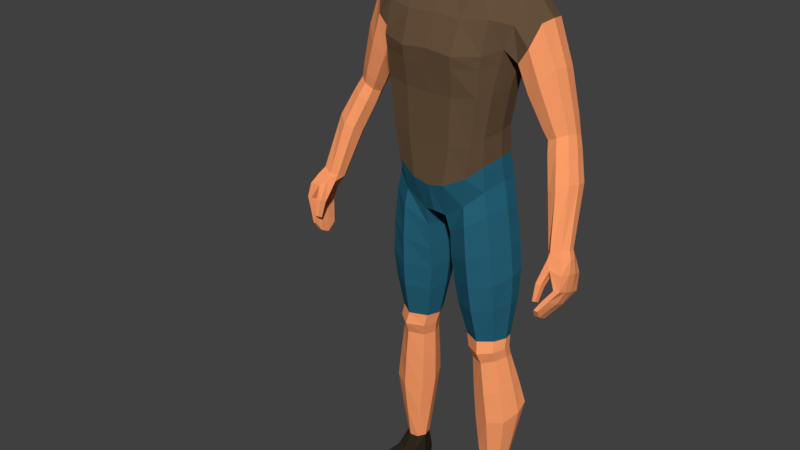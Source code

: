 # Source: main_character.blend  (saved by Blender 2.79.0; exported with 4.5.12 LTS)
import bpy
from mathutils import Matrix  # noqa: F401  (used for matrix-valued properties, if any)

bpy.ops.wm.read_factory_settings(use_empty=True)
scene = bpy.context.scene
scene.name = 'Scene'

# ---- collections
col_collection_1 = bpy.data.collections.new('Collection 1'); scene.collection.children.link(col_collection_1)

# ---- materials (node trees are filled in below, after node groups)
mat_skin = bpy.data.materials.new('Skin')
mat_skin.alpha_threshold = 0.0
mat_skin.roughness = 0.5
mat_pants = bpy.data.materials.new('Pants')
mat_pants.alpha_threshold = 0.0
mat_pants.roughness = 0.5
mat_shoes = bpy.data.materials.new('Shoes')
mat_shoes.alpha_threshold = 0.0
mat_shoes.roughness = 0.5
mat_t_shirt = bpy.data.materials.new('T-shirt')
mat_t_shirt.alpha_threshold = 0.0
mat_t_shirt.roughness = 0.5
mat_hair = bpy.data.materials.new('Hair')
mat_hair.alpha_threshold = 0.0
mat_hair.roughness = 0.5

# ---- material node trees
mat_skin.use_nodes = True; mat_skin.node_tree.nodes.clear()
_N = mat_skin.node_tree.nodes; _L = mat_skin.node_tree.links
n0 = _N.new('ShaderNodeOutputMaterial'); n0.name = 'Material Output'; n0.location = (300, 300)
n1 = _N.new('ShaderNodeBsdfDiffuse'); n1.name = 'Diffuse BSDF'; n1.location = (10, 300)
n1.inputs[0].default_value = (1.0, 0.3467, 0.1413, 1.0)
_L.new(n1.outputs[0], n0.inputs[0])
n0.is_active_output = True
mat_pants.use_nodes = True; mat_pants.node_tree.nodes.clear()
_N = mat_pants.node_tree.nodes; _L = mat_pants.node_tree.links
n0 = _N.new('ShaderNodeOutputMaterial'); n0.name = 'Material Output'; n0.location = (300, 300)
n1 = _N.new('ShaderNodeBsdfDiffuse'); n1.name = 'Diffuse BSDF'; n1.location = (10, 300)
n1.inputs[0].default_value = (0.02029, 0.1248, 0.1912, 1.0)
_L.new(n1.outputs[0], n0.inputs[0])
n0.is_active_output = True
mat_shoes.use_nodes = True; mat_shoes.node_tree.nodes.clear()
_N = mat_shoes.node_tree.nodes; _L = mat_shoes.node_tree.links
n0 = _N.new('ShaderNodeOutputMaterial'); n0.name = 'Material Output'; n0.location = (300, 300)
n1 = _N.new('ShaderNodeBsdfDiffuse'); n1.name = 'Diffuse BSDF'; n1.location = (10, 300)
n1.inputs[0].default_value = (0.02902, 0.02204, 0.01383, 1.0)
_L.new(n1.outputs[0], n0.inputs[0])
n0.is_active_output = True
mat_t_shirt.use_nodes = True; mat_t_shirt.node_tree.nodes.clear()
_N = mat_t_shirt.node_tree.nodes; _L = mat_t_shirt.node_tree.links
n0 = _N.new('ShaderNodeOutputMaterial'); n0.name = 'Material Output'; n0.location = (300, 300)
n1 = _N.new('ShaderNodeBsdfDiffuse'); n1.name = 'Diffuse BSDF'; n1.location = (10, 300)
n1.inputs[0].default_value = (0.1376, 0.08369, 0.04665, 1.0)
_L.new(n1.outputs[0], n0.inputs[0])
n0.is_active_output = True
mat_hair.use_nodes = True; mat_hair.node_tree.nodes.clear()
_N = mat_hair.node_tree.nodes; _L = mat_hair.node_tree.links
n0 = _N.new('ShaderNodeOutputMaterial'); n0.name = 'Material Output'; n0.location = (300, 300)
n1 = _N.new('ShaderNodeBsdfDiffuse'); n1.name = 'Diffuse BSDF'; n1.location = (10, 300)
n1.inputs[0].default_value = (0.4292, 0.3284, 0.08563, 1.0)
_L.new(n1.outputs[0], n0.inputs[0])
n0.is_active_output = True

# ---- world
world_world = bpy.data.worlds.new('World'); scene.world = world_world
world_world.color = (0.05088, 0.05088, 0.05088)
world_world.use_sun_shadow = False
world_world.sun_shadow_jitter_overblur = 0.0
world_world.cycles.sampling_method = 'MANUAL'

# ---- meshes
me_cube_000 = bpy.data.meshes.new('Cube.000')
me_cube_000.from_pydata([(0.03258, 0.07157, 1.565), (0.07459, -0.02921, 1.581), (0.03587, -0.04072, 1.631), (0.03366, 0.02916, 1.631), (0.03901, -0.07269, 1.593), (0.06617, 0.02108, 1.488), (0.07271, 0.02717, 1.568), (0.03901, 0.04599, 1.475), (0.02906, 0.05771, 1.605), (0.05739, 0.03414, 1.481), (0.06488, -0.02678, 1.609), (0.05678, 0.05037, 1.563), (0.06004, 0.02542, 1.61), (0.06213, -0.05035, 1.586), (0.03208, -0.05766, 1.619), (0.03863, -0.003138, 1.643), (0.04139, -0.07803, 1.562), (0.07789, -0.03038, 1.534), (0.07203, 0.03081, 1.53), (0.07262, 0.004611, 1.492), (0.08027, -0.005403, 1.569), (0.03635, 0.06906, 1.531), (0.05317, -0.04696, 1.607), (0.04926, 0.04413, 1.599), (0.05562, 0.05339, 1.529), (0.06577, -0.002634, 1.617), (0.06463, -0.05553, 1.567), (0.08051, -0.0009592, 1.524), (-0.03212, 0.07153, 1.568), (-0.0731, -0.02006, 1.59), (-0.03587, -0.04072, 1.631), (-0.03366, 0.02916, 1.631), (-0.03039, -0.07796, 1.594), (-0.07017, 0.0218, 1.499), (-0.07307, 0.02401, 1.575), (-0.02251, 0.05331, 1.476), (-0.03057, 0.05805, 1.603), (-0.05091, 0.04054, 1.48), (-0.05538, -0.0224, 1.62), (-0.05928, 0.04745, 1.56), (-0.06004, 0.02542, 1.61), (-0.06019, -0.0521, 1.588), (-0.02993, -0.06791, 1.612), (-0.04011, -0.003638, 1.643), (-0.03296, -0.08529, 1.56), (-0.07884, -0.02375, 1.544), (-0.07384, 0.02986, 1.544), (-0.07955, 0.001851, 1.517), (-0.07973, -0.00149, 1.583), (-0.03369, 0.07073, 1.528), (-0.0497, -0.05106, 1.606), (-0.05326, 0.04172, 1.594), (-0.05895, 0.04834, 1.525), (-0.06769, -0.002856, 1.617), (-0.06501, -0.05471, 1.564), (-0.08157, -0.003998, 1.538), (0.0, -0.04355, 1.639), (0.0, 0.03237, 1.639), (0.004146, -0.08396, 1.598), (0.002732, 0.05607, 1.475), (0.001245, 0.08384, 1.569), (0.003418, 0.0667, 1.606), (0.003131, -0.0745, 1.616), (4.298e-05, -0.003333, 1.653), (-0.00143, -0.09351, 1.579), (0.0005095, 0.08257, 1.529)], [], [(0, 21, 65, 60), (0, 60, 61, 8), (0, 8, 23, 11), (0, 11, 24, 21), (1, 17, 27, 20), (1, 20, 25, 10), (1, 10, 22, 13), (1, 13, 26, 17), (2, 10, 25, 15), (2, 15, 63, 56), (2, 56, 62, 14), (2, 14, 22, 10), (3, 12, 23, 8), (3, 8, 61, 57), (3, 57, 63, 15), (3, 15, 25, 12), (4, 16, 26, 13), (4, 13, 22, 14), (4, 14, 62, 58), (4, 58, 64, 16), (5, 9, 24, 18), (5, 18, 27, 19), (6, 18, 24, 11), (6, 11, 23, 12), (6, 12, 25, 20), (6, 20, 27, 18), (7, 59, 65, 21), (7, 21, 24, 9), (28, 60, 65, 49), (28, 36, 61, 60), (28, 39, 51, 36), (28, 49, 52, 39), (29, 48, 55, 45), (29, 38, 53, 48), (29, 41, 50, 38), (29, 45, 54, 41), (30, 43, 53, 38), (30, 56, 63, 43), (30, 42, 62, 56), (30, 38, 50, 42), (31, 36, 51, 40), (31, 57, 61, 36), (31, 43, 63, 57), (31, 40, 53, 43), (32, 41, 54, 44), (32, 42, 50, 41), (32, 58, 62, 42), (32, 44, 64, 58), (33, 46, 52, 37), (33, 47, 55, 46), (34, 39, 52, 46), (34, 40, 51, 39), (34, 48, 53, 40), (34, 46, 55, 48), (35, 49, 65, 59), (35, 37, 52, 49)])
me_cube_000.polygons.foreach_set('material_index', [4, 4, 4, 4, 4, 4, 4, 4, 4, 4, 4, 4, 4, 4, 4, 4, 4, 4, 4, 4, 4, 4, 4, 4, 4, 4, 4, 4, 4, 4, 4, 4, 4, 4, 4, 4, 4, 4, 4, 4, 4, 4, 4, 4, 4, 4, 4, 4, 4, 4, 4, 4, 4, 4, 4, 4])
me_cube_000.materials.append(mat_skin)
me_cube_000.materials.append(mat_pants)
me_cube_000.materials.append(mat_shoes)
me_cube_000.materials.append(mat_t_shirt)
me_cube_000.materials.append(mat_hair)
me_cube_000.use_remesh_preserve_volume = False
me_cube_000.use_remesh_preserve_attributes = False
me_cube_000.use_mirror_vertex_groups = False
me_cube_000.update()
me_cube_003 = bpy.data.meshes.new('Cube.003')
me_cube_003.from_pydata([(0.1219, 0.03785, 1.033), (0.1388, 0.03897, 1.131), (0.1162, -0.04404, 0.8944), (0.1276, 0.05231, 0.9118), (0.1333, -0.05449, 1.129), (0.1176, -0.05479, 1.022), (0.07753, 0.08991, 1.373), (0.02724, -0.06586, 0.8201), (0.02594, 0.09297, 0.8184), (0.07753, -0.02815, 1.364), (0.05324, -0.09653, 1.005), (0.05819, -0.09858, 1.116), (0.06245, -0.112, 1.21), (0.02998, 0.0708, 1.014), (0.03492, 0.0805, 1.113), (0.03916, 0.1131, 1.215), (0.03387, 0.05431, 1.436), (0.04123, -0.01137, 1.403), (0.1449, 0.01702, 0.0946), (0.1419, 0.05503, 0.09659), (0.1048, 0.005996, 0.09376), (0.09796, 0.04777, 0.09491), (0.127, -0.04657, 0.8401), (0.1401, 0.04954, 0.8465), (0.03219, -0.05458, 0.7754), (0.03091, 0.0663, 0.7736), (0.1221, 0.04264, 0.9679), (0.1148, -0.05059, 0.9565), (0.03452, 0.09629, 0.908), (0.03999, -0.09592, 0.9067), (0.136, -0.01182, 0.5004), (0.06036, -0.01475, 0.4969), (0.06056, 0.04943, 0.4982), (0.1463, 0.04155, 0.4997), (0.1392, -0.004959, 0.4432), (0.07507, -0.00812, 0.4323), (0.0747, 0.05065, 0.4369), (0.1478, 0.04492, 0.4467), (0.1601, 0.05325, 0.6814), (0.145, -0.04079, 0.666), (0.03393, -0.03687, 0.6482), (0.03374, 0.05905, 0.665), (0.1662, 0.001908, 0.2702), (0.08451, -0.001725, 0.2616), (0.08385, 0.07243, 0.292), (0.1776, 0.07567, 0.2996), (0.1478, 0.03792, 0.4722), (0.1384, -0.0186, 0.4721), (0.06853, -0.01838, 0.4649), (0.06842, 0.04663, 0.4665), (0.1273, 0.08831, 1.355), (0.07898, -0.07006, 0.8568), (0.1018, 0.0667, 1.027), (0.1131, 0.07571, 1.119), (0.1232, 0.1115, 1.215), (0.07927, 0.08402, 0.8569), (0.1278, -0.02585, 1.351), (0.1042, -0.08473, 1.013), (0.116, -0.08714, 1.123), (0.1264, -0.09011, 1.217), (0.1276, 0.004907, 0.09117), (0.1166, 0.06257, 0.09227), (0.08522, 0.08114, 0.8083), (0.08467, -0.07384, 0.8106), (0.09132, -0.08247, 0.9324), (0.08922, 0.08668, 0.9394), (0.1023, 0.06988, 0.4977), (0.1026, -0.03467, 0.4986), (0.1104, 0.07201, 0.445), (0.1115, -0.02612, 0.4356), (0.09445, -0.0654, 0.6559), (0.0934, 0.08395, 0.6726), (0.1293, 0.1045, 0.297), (0.1293, -0.01826, 0.2653), (0.1082, -0.0406, 0.4677), (0.1073, 0.066, 0.4701), (0.1312, 0.009944, 0.9095), (0.1735, 0.02993, 1.341), (0.1256, -0.002142, 1.029), (0.1424, -0.00103, 1.13), (0.1567, 0.01683, 1.211), (0.09141, 0.03059, 1.372), (0.01281, 0.01491, 0.8082), (0.0552, 0.02908, 1.42), (0.1499, 0.0393, 0.09672), (0.09224, 0.02403, 0.09544), (0.01615, 0.006624, 0.7668), (0.1437, 0.007472, 0.8483), (0.1258, 0.002615, 0.9661), (0.04757, 0.01777, 0.4966), (0.1499, 0.01932, 0.5002), (0.06321, 0.02132, 0.4329), (0.1515, 0.02401, 0.4466), (0.164, 0.01182, 0.6755), (0.017, 0.01202, 0.6545), (0.07055, 0.03418, 0.2757), (0.1812, 0.04326, 0.2864), (0.1515, 0.01405, 0.473), (0.05618, 0.01489, 0.4641), (0.1018, 0.06385, 0.01591), (0.1287, 0.03105, 1.357), (0.163, -0.03051, 1.276), (0.163, 0.07889, 1.276), (0.06667, -0.08422, 1.282), (0.05023, 0.1143, 1.29), (0.1271, -0.07024, 1.29), (0.125, 0.1125, 1.291), (0.1466, -0.03907, 1.225), (0.153, 0.0599, 1.231), (0.1701, -0.006966, 1.333), (0.1701, 0.0695, 1.333), (0.2197, 0.0296, 1.289), (0.2129, -0.00472, 1.284), (0.1978, -0.02662, 1.233), (0.1707, -0.02034, 1.194), (0.1978, 0.07514, 1.233), (0.1739, 0.06111, 1.199), (0.1662, 0.01742, 1.179), (0.2127, 0.06641, 1.284), (0.3459, -0.0561, 0.8349), (0.2903, 0.03097, 1.054), (0.2831, 0.0101, 1.058), (0.264, -0.00359, 1.049), (0.2421, -0.001077, 1.038), (0.2725, 0.05835, 1.03), (0.2501, 0.04956, 1.029), (0.2366, 0.02184, 1.028), (0.2869, 0.05432, 1.049), (0.2945, -0.0449, 0.9518), (0.3357, -0.07222, 0.8373), (0.3133, -0.07963, 0.8294), (0.3013, -0.0664, 0.8216), (0.336, -0.02366, 0.8242), (0.311, -0.02337, 0.8131), (0.2988, -0.04538, 0.8144), (0.3444, -0.03821, 0.83), (0.2727, -0.03807, 0.9417), (0.2675, -0.01111, 0.9308), (0.2841, 0.01978, 0.9336), (0.3234, 0.02115, 0.9581), (0.3037, 0.02767, 0.9396), (0.3263, -0.005886, 0.9626), (0.3172, -0.02959, 0.9667), (0.2525, 0.06054, 1.186), (0.2239, -0.01998, 1.159), (0.1943, -0.01356, 1.131), (0.1901, 0.01849, 1.117), (0.2304, 0.06702, 1.147), (0.2567, 0.02852, 1.193), (0.2031, 0.05597, 1.126), (0.2481, -0.0002773, 1.194), (0.3154, -0.1338, 0.7152), (0.313, -0.08843, 0.8168), (0.3201, -0.06233, 0.69), (0.3199, -0.02281, 0.7987), (0.3234, -0.1321, 0.7134), (0.3454, -0.08404, 0.8225), (0.3272, -0.06467, 0.6895), (0.3446, -0.02612, 0.8072), (0.3472, -0.1128, 0.7644), (0.3475, -0.03272, 0.7342), (0.3586, -0.03616, 0.7353), (0.3602, -0.1109, 0.7642), (0.3291, -0.05231, 0.7062), (0.3375, -0.05523, 0.7072), (0.341, -0.1213, 0.7377), (0.3289, -0.1232, 0.7382), (0.3285, -0.1025, 0.8013), (0.3402, -0.02442, 0.7696), (0.356, -0.02643, 0.7751), (0.3566, -0.1025, 0.7984), (0.3349, -0.05591, 0.7769), (0.3257, -0.08186, 0.7881), (0.3632, -0.07918, 0.7935), (0.3632, -0.05591, 0.7864), (0.3501, -0.09957, 0.7272), (0.3501, -0.07594, 0.7166), (0.3266, -0.07594, 0.7169), (0.3266, -0.09957, 0.7276), (0.3438, -0.06592, 0.7465), (0.3438, -0.08938, 0.7553), (0.3634, -0.08938, 0.7563), (0.3634, -0.06592, 0.7475), (0.3554, -0.065, 0.8202), (0.3552, -0.04772, 0.8138), (0.3206, -0.09621, 0.679), (0.3213, -0.1186, 0.692), (0.3093, -0.04389, 0.8001), (0.3028, -0.07332, 0.8083), (0.3085, -0.1205, 0.693), (0.3085, -0.09673, 0.6806), (0.309, -0.1321, 0.7342), (0.3084, -0.1215, 0.7727), (0.3061, -0.1211, 0.7282), (0.3043, -0.1076, 0.7657), (0.3162, -0.132, 0.7352), (0.3215, -0.1213, 0.7717), (0.3176, -0.1211, 0.7298), (0.3221, -0.1076, 0.7629), (0.1124, -0.103, 0.001941), (0.111, -0.1017, 0.01839), (0.1037, 0.0585, 0.005312), (0.09973, 0.06176, 0.03921), (0.1793, -0.07856, 0.004269), (0.1801, -0.07677, 0.02072), (0.1409, 0.0626, 0.005187), (0.1412, 0.0657, 0.0401), (0.09968, -0.01593, 0.006848), (0.1036, -0.01402, 0.05069), (0.1679, -0.002835, 0.006848), (0.1594, -0.002922, 0.05087), (0.09247, 0.0248, 0.04459), (0.1531, 0.03513, 0.00297), (0.0993, 0.02479, 0.00297), (0.1563, 0.03771, 0.04462), (0.1198, 0.06327, 0.004928), (0.1168, 0.07233, 0.03695), (0.1509, -0.09841, 0.001419), (0.1506, -0.09691, 0.01831), (0.1333, -0.01345, 0.05367), (0.1338, -0.009439, 0.005808), (0.1262, 0.03017, 0.001652), (0.1097, -0.1052, 0.009353), (0.1414, 0.06742, 0.01565), (0.1826, -0.07958, 0.01168), (0.1739, -0.001862, 0.01759), (0.09367, -0.01728, 0.01759), (0.1576, 0.03723, 0.0142), (0.09438, 0.02509, 0.0142), (0.152, -0.1044, 0.009311), (0.1181, 0.07208, 0.01652), (0.1049, -0.06193, 0.002508), (0.1811, -0.04671, 0.02873), (0.1036, -0.0616, 0.02873), (0.18, -0.0475, 0.002508), (0.1424, -0.05439, 0.03142), (0.1425, -0.05505, 0.001191), (0.09857, -0.06417, 0.01142), (0.1868, -0.04722, 0.01142), (0.02914, 0.07071, 1.584), (0.07633, -0.033, 1.575), (0.0327, -0.05184, 1.425), (0.03587, -0.04072, 1.631), (0.03366, 0.02916, 1.631), (0.04415, 0.03163, 1.46), (0.03056, -0.08624, 1.479), (0.03364, -0.08448, 1.574), (0.07315, -0.03259, 1.493), (0.07086, 0.02969, 1.507), (0.07183, 0.02704, 1.58), (0.02827, 0.07265, 1.51), (0.03008, 0.05413, 1.61), (0.05306, 0.05397, 1.507), (0.05859, 0.02985, 1.474), (0.06392, -0.03595, 1.608), (0.05649, -0.06359, 1.482), (0.02948, -0.07764, 1.425), (0.03169, 0.0517, 1.475), (0.05438, 0.05148, 1.576), (0.05916, -0.03523, 1.455), (0.06004, 0.02542, 1.61), (0.06113, -0.06238, 1.568), (0.03397, -0.07202, 1.607), (0.03667, -0.002889, 1.64), (0.03553, -0.007174, 1.441), (0.0331, -0.08645, 1.532), (0.07782, -0.03188, 1.535), (0.07384, 0.02986, 1.544), (0.07859, 0.0005662, 1.504), (0.07973, -0.00149, 1.583), (0.02911, 0.07738, 1.552), (0.04928, -0.05918, 1.455), (0.05447, -0.05813, 1.594), (0.04871, 0.04585, 1.485), (0.04926, 0.04413, 1.599), (0.05485, 0.05635, 1.543), (0.06407, 0.0009171, 1.468), (0.06577, -0.002634, 1.617), (0.06083, -0.06179, 1.528), (0.08264, -0.0001817, 1.544), (0.05664, -0.006086, 1.382), (0.05404, 0.05887, 1.397), (0.06648, 0.02897, 1.391), (0.279, 0.05695, 1.084), (0.2237, 0.02077, 1.05), (0.2828, 0.03048, 1.089), (0.2749, 0.006782, 1.093), (0.2538, -0.008968, 1.077), (0.2291, -0.005368, 1.062), (0.2621, 0.06177, 1.059), (0.2376, 0.05206, 1.053), (0.2728, -0.01679, 1.021), (0.2501, -0.01292, 1.01), (0.2445, 0.01203, 0.9989), (0.2819, 0.05058, 1.003), (0.2594, 0.04172, 1.001), (0.2983, 0.04566, 1.023), (0.3017, 0.02037, 1.028), (0.2937, -0.002114, 1.032), (0.1635, 0.06083, 0.3734), (0.1533, -0.0021, 0.3566), (0.07909, -0.005558, 0.3467), (0.07857, 0.0621, 0.3646), (0.1205, -0.02313, 0.3503), (0.1199, 0.08928, 0.3712), (0.1672, 0.0337, 0.3666), (0.06595, 0.0277, 0.3542), (0.156, 0.009061, 0.1823), (0.0942, 0.00162, 0.1775), (0.09038, 0.06048, 0.1936), (0.1603, 0.06581, 0.1983), (0.1229, 0.08426, 0.1948), (0.1285, -0.007329, 0.1781), (0.08072, 0.02901, 0.1855), (0.1662, 0.04137, 0.1916), (0.1436, -0.03073, 0.596), (0.0424, -0.02965, 0.5836), (0.04237, 0.05722, 0.5944), (0.1574, 0.05019, 0.605), (0.09801, -0.05586, 0.5891), (0.09721, 0.08146, 0.5988), (0.1613, 0.01511, 0.6017), (0.02642, 0.01454, 0.5873), (0.1527, 0.05284, 0.759), (0.1381, -0.04498, 0.7474), (0.0315, -0.04666, 0.7066), (0.03077, 0.06406, 0.715), (0.08965, 0.08487, 0.7358), (0.08996, -0.07159, 0.7278), (0.01449, 0.009577, 0.706), (0.1565, 0.009873, 0.7566), (0.03784, 0.1029, 1.183), (0.06112, -0.1078, 1.181), (0.1231, -0.08918, 1.188), (0.1201, 0.1003, 1.185), (0.1522, 0.01125, 1.186), (0.1486, 0.05336, 1.2), (0.1425, -0.04389, 1.195), (0.0, 0.0954, 0.8259), (0.0, 0.08045, 1.365), (0.0, -0.07346, 0.8272), (0.0, -0.02815, 1.357), (0.0, -0.112, 1.216), (0.0, -0.09858, 1.115), (0.0, -0.09653, 0.9976), (0.0, 0.1025, 1.212), (0.0, 0.06942, 1.114), (0.0, 0.05956, 1.01), (0.0, 0.05431, 1.436), (0.0, -0.01498, 1.403), (0.0, -0.09592, 0.8982), (0.0, 0.08644, 0.9008), (0.0, 0.01073, 0.8135), (0.0, -0.08422, 1.287), (0.0, 0.1043, 1.29), (0.0, -0.04355, 1.639), (0.0, 0.03237, 1.639), (0.0, -0.05468, 1.418), (0.0, -0.09548, 1.48), (0.0, -0.09372, 1.581), (0.0, 0.08058, 1.512), (0.0, 0.07901, 1.592), (0.0, 0.05603, 1.474), (0.0, 0.06022, 1.617), (0.0, -0.08349, 1.421), (0.0, -0.07787, 1.615), (0.0, -0.002795, 1.649), (0.0, -0.01079, 1.431), (0.0, -0.09746, 1.537), (0.0, 0.08654, 1.559), (0.0, 0.05887, 1.394), (0.0, -0.009698, 1.38), (0.0, -0.1078, 1.184), (0.0, 0.09217, 1.181)], [], [(88, 78, 5, 27), (106, 50, 110, 102), (332, 12, 342, 372), (314, 307, 18, 84), (10, 11, 343, 344), (281, 370, 348, 16), (78, 79, 4, 5), (103, 9, 341, 353), (29, 10, 344, 350), (335, 80, 107, 337), (65, 52, 0, 26), (52, 53, 1, 0), (334, 54, 108, 336), (373, 345, 15, 331), (347, 346, 14, 13), (351, 347, 13, 28), (64, 57, 10, 29), (105, 56, 9, 103), (100, 81, 9, 56), (57, 58, 11, 10), (352, 82, 7, 340), (333, 59, 12, 332), (354, 339, 6, 104), (17, 264, 367, 349), (371, 280, 17, 349), (282, 281, 16, 83), (84, 214, 206, 19), (312, 308, 20, 60), (313, 309, 21, 85), (311, 310, 19, 61), (55, 3, 23, 62), (82, 8, 25, 86), (51, 7, 24, 63), (76, 2, 22, 87), (51, 64, 29, 7), (338, 351, 28, 8), (55, 65, 26, 3), (7, 29, 350, 340), (76, 88, 27, 2), (320, 318, 33, 66), (322, 317, 32, 89), (319, 316, 31, 67), (321, 315, 30, 90), (75, 46, 37, 68), (98, 49, 36, 91), (74, 48, 35, 69), (97, 47, 34, 92), (330, 324, 39, 93), (328, 325, 40, 70), (329, 326, 41, 94), (327, 323, 38, 71), (304, 299, 45, 72), (306, 302, 44, 95), (303, 301, 43, 73), (305, 300, 42, 96), (90, 30, 47, 97), (67, 31, 48, 74), (89, 32, 49, 98), (66, 33, 46, 75), (32, 66, 75, 49), (30, 67, 74, 47), (300, 303, 73, 42), (302, 304, 72, 44), (326, 327, 71, 41), (324, 328, 70, 39), (47, 74, 69, 34), (49, 75, 68, 36), (315, 319, 67, 30), (317, 320, 66, 32), (8, 28, 65, 55), (2, 27, 64, 51), (2, 51, 63, 22), (8, 55, 62, 25), (309, 311, 61, 21), (307, 312, 60, 18), (18, 210, 214, 84), (337, 107, 59, 333), (5, 4, 58, 57), (77, 100, 56, 109), (101, 109, 56, 105), (27, 5, 57, 64), (331, 15, 54, 334), (13, 14, 53, 52), (28, 13, 52, 65), (104, 6, 50, 106), (110, 50, 100, 77), (60, 219, 210, 18), (31, 89, 98, 48), (33, 90, 97, 46), (299, 305, 96, 45), (301, 306, 95, 43), (325, 329, 94, 40), (323, 330, 93, 38), (46, 97, 92, 37), (48, 98, 91, 35), (318, 321, 90, 33), (316, 322, 89, 31), (3, 26, 88, 76), (3, 76, 87, 23), (7, 82, 86, 24), (308, 313, 85, 20), (20, 208, 219, 60), (280, 282, 83, 17), (83, 244, 264, 17), (338, 8, 82, 352), (50, 6, 81, 100), (336, 108, 80, 335), (0, 1, 79, 78), (310, 314, 84, 19), (26, 0, 78, 88), (15, 104, 106, 54), (107, 101, 105, 59), (345, 354, 104, 15), (59, 105, 103, 12), (12, 103, 353, 342), (54, 106, 102, 108), (283, 285, 120, 127), (289, 283, 127, 124), (287, 288, 123, 122), (288, 284, 126, 123), (110, 77, 111, 118), (108, 102, 115, 116), (77, 109, 112, 111), (109, 101, 113, 112), (80, 108, 116, 117), (107, 80, 117, 114), (101, 107, 114, 113), (102, 110, 118, 115), (140, 139, 135, 132), (128, 136, 131, 130), (136, 137, 134, 131), (137, 138, 133, 134), (290, 289, 124, 125), (285, 286, 121, 120), (286, 287, 122, 121), (284, 290, 125, 126), (130, 152, 156, 129), (131, 188, 152, 130), (134, 187, 188, 131), (133, 154, 187, 134), (139, 141, 119, 135), (138, 140, 132, 133), (141, 142, 129, 119), (142, 128, 130, 129), (298, 291, 128, 142), (297, 298, 142, 141), (295, 294, 140, 138), (296, 297, 141, 139), (293, 295, 138, 137), (292, 293, 137, 136), (291, 292, 136, 128), (294, 296, 139, 140), (117, 116, 149, 146), (112, 113, 144, 150), (111, 112, 150, 148), (116, 115, 147, 149), (114, 117, 146, 145), (113, 114, 145, 144), (115, 118, 143, 147), (118, 111, 148, 143), (168, 154, 158, 169), (158, 184, 174, 169), (170, 156, 152, 167), (185, 186, 189, 190), (161, 182, 176, 164), (165, 162, 159, 166), (180, 179, 177, 178), (163, 160, 161, 164), (164, 176, 185, 157), (174, 173, 181, 182), (153, 163, 164, 157), (155, 165, 166, 151), (162, 170, 167, 159), (160, 168, 169, 161), (171, 168, 160, 179), (173, 170, 162, 181), (175, 165, 155, 186), (172, 171, 179, 180), (177, 163, 153, 190), (169, 174, 182, 161), (167, 172, 180, 159), (179, 160, 163, 177), (178, 177, 190, 189), (176, 175, 186, 185), (181, 162, 165, 175), (159, 180, 178, 166), (166, 178, 189, 151), (132, 158, 154, 133), (135, 184, 158, 132), (182, 181, 175, 176), (186, 155, 151, 189), (157, 185, 190, 153), (119, 183, 184, 135), (183, 156, 170, 173), (188, 187, 171, 172), (184, 183, 173, 174), (187, 154, 168, 171), (191, 192, 194, 193), (193, 194, 198, 197), (197, 198, 196, 195), (195, 196, 192, 191), (193, 197, 195, 191), (194, 192, 152, 188), (129, 156, 183, 119), (192, 196, 167, 152), (198, 194, 188, 172), (196, 198, 172, 167), (228, 211, 202, 99), (230, 216, 206, 223), (238, 232, 204, 224), (229, 218, 200, 222), (236, 234, 203, 217), (235, 233, 200, 218), (85, 211, 208, 20), (221, 212, 209, 220), (227, 214, 210, 225), (237, 233, 208, 226), (223, 206, 214, 227), (215, 205, 212, 221), (21, 202, 211, 85), (226, 208, 211, 228), (61, 216, 202, 21), (201, 215, 221, 213), (213, 221, 220, 207), (19, 206, 216, 61), (232, 235, 218, 204), (231, 236, 217, 199), (224, 204, 218, 229), (99, 202, 216, 230), (201, 99, 230, 215), (203, 224, 229, 217), (207, 226, 228, 213), (205, 223, 227, 212), (231, 237, 226, 207), (212, 227, 225, 209), (217, 229, 222, 199), (234, 238, 224, 203), (215, 230, 223, 205), (213, 228, 99, 201), (209, 225, 238, 234), (199, 222, 237, 231), (207, 220, 236, 231), (210, 219, 235, 232), (222, 200, 233, 237), (219, 208, 233, 235), (220, 209, 234, 236), (225, 210, 232, 238), (239, 270, 369, 361), (239, 361, 363, 251), (239, 251, 274, 258), (239, 258, 275, 270), (240, 266, 279, 269), (240, 269, 277, 254), (240, 254, 272, 261), (240, 261, 278, 266), (241, 357, 367, 264), (241, 264, 276, 259), (241, 259, 271, 256), (241, 256, 364, 357), (242, 254, 277, 263), (242, 263, 366, 355), (242, 355, 365, 262), (242, 262, 272, 254), (243, 260, 274, 251), (243, 251, 363, 356), (243, 356, 366, 263), (243, 263, 277, 260), (16, 257, 244, 83), (244, 257, 273, 253), (244, 253, 276, 264), (348, 362, 257, 16), (245, 256, 271, 255), (245, 255, 278, 265), (245, 265, 368, 358), (245, 358, 364, 256), (246, 265, 278, 261), (246, 261, 272, 262), (246, 262, 365, 359), (246, 359, 368, 265), (247, 259, 276, 268), (247, 268, 279, 266), (247, 266, 278, 255), (247, 255, 271, 259), (248, 253, 273, 252), (248, 252, 275, 267), (248, 267, 279, 268), (248, 268, 276, 253), (249, 267, 275, 258), (249, 258, 274, 260), (249, 260, 277, 269), (249, 269, 279, 267), (250, 257, 362, 360), (250, 360, 369, 270), (250, 270, 275, 252), (250, 252, 273, 257), (9, 81, 282, 280), (81, 6, 281, 282), (341, 9, 280, 371), (6, 339, 370, 281), (146, 149, 290, 284), (150, 144, 287, 286), (148, 150, 286, 285), (149, 147, 289, 290), (145, 146, 284, 288), (144, 145, 288, 287), (147, 143, 283, 289), (143, 148, 285, 283), (124, 127, 296, 294), (122, 123, 292, 291), (123, 126, 293, 292), (126, 125, 295, 293), (127, 120, 297, 296), (125, 124, 294, 295), (120, 121, 298, 297), (121, 122, 291, 298), (35, 91, 306, 301), (37, 92, 305, 299), (36, 68, 304, 302), (34, 69, 303, 300), (92, 34, 300, 305), (69, 35, 301, 303), (91, 36, 302, 306), (68, 37, 299, 304), (45, 96, 314, 310), (43, 95, 313, 308), (42, 73, 312, 307), (44, 72, 311, 309), (72, 45, 310, 311), (95, 44, 309, 313), (73, 43, 308, 312), (96, 42, 307, 314), (40, 94, 322, 316), (38, 93, 321, 318), (41, 71, 320, 317), (39, 70, 319, 315), (93, 39, 315, 321), (70, 40, 316, 319), (94, 41, 317, 322), (71, 38, 318, 320), (23, 87, 330, 323), (24, 86, 329, 325), (22, 63, 328, 324), (25, 62, 327, 326), (62, 23, 323, 327), (86, 25, 326, 329), (63, 24, 325, 328), (87, 22, 324, 330), (1, 336, 335, 79), (14, 331, 334, 53), (4, 337, 333, 58), (58, 333, 332, 11), (346, 373, 331, 14), (53, 334, 336, 1), (79, 335, 337, 4), (11, 332, 372, 343)])
me_cube_003.polygons.foreach_set('material_index', [3, 3, 3, 0, 3, 0, 3, 3, 3, 3, 3, 3, 3, 3, 3, 3, 3, 3, 3, 3, 1, 3, 3, 0, 0, 0, 2, 0, 0, 0, 1, 1, 1, 1, 1, 1, 1, 1, 1, 1, 1, 1, 1, 0, 0, 0, 0, 1, 1, 1, 1, 0, 0, 0, 0, 0, 0, 0, 0, 0, 0, 0, 0, 1, 1, 0, 0, 1, 1, 1, 1, 1, 1, 0, 0, 2, 3, 3, 3, 3, 3, 3, 3, 3, 3, 3, 2, 0, 0, 0, 0, 1, 1, 0, 0, 1, 1, 1, 1, 1, 0, 2, 0, 0, 1, 3, 3, 3, 0, 3, 3, 3, 3, 3, 3, 3, 0, 0, 0, 0, 3, 3, 3, 3, 3, 3, 3, 3, 0, 0, 0, 0, 0, 0, 0, 0, 0, 0, 0, 0, 0, 0, 0, 0, 0, 0, 0, 0, 0, 0, 0, 0, 0, 0, 0, 0, 0, 0, 0, 0, 0, 0, 0, 0, 0, 0, 0, 0, 0, 0, 0, 0, 0, 0, 0, 0, 0, 0, 0, 0, 0, 0, 0, 0, 0, 0, 0, 0, 0, 0, 0, 0, 0, 0, 0, 0, 0, 0, 0, 0, 0, 0, 0, 0, 0, 0, 0, 2, 2, 2, 2, 2, 2, 2, 2, 2, 2, 2, 2, 2, 2, 2, 2, 2, 2, 2, 2, 2, 2, 2, 2, 2, 2, 2, 2, 2, 2, 2, 2, 2, 2, 2, 2, 2, 2, 2, 2, 0, 0, 0, 0, 0, 0, 0, 0, 0, 0, 0, 0, 0, 0, 0, 0, 0, 0, 0, 0, 0, 0, 0, 0, 0, 0, 0, 0, 0, 0, 0, 0, 0, 0, 0, 0, 0, 0, 0, 0, 0, 0, 0, 0, 0, 0, 0, 0, 3, 3, 3, 3, 0, 0, 0, 0, 0, 0, 0, 0, 0, 0, 0, 0, 0, 0, 0, 0, 0, 0, 0, 0, 0, 0, 0, 0, 0, 0, 0, 0, 0, 0, 0, 0, 1, 1, 1, 1, 1, 1, 1, 1, 1, 1, 1, 1, 1, 1, 1, 1, 3, 3, 3, 3, 3, 3, 3, 3])
me_cube_003.materials.append(mat_skin)
me_cube_003.materials.append(mat_pants)
me_cube_003.materials.append(mat_shoes)
me_cube_003.materials.append(mat_t_shirt)
me_cube_003.use_remesh_preserve_volume = False
me_cube_003.use_remesh_preserve_attributes = False
me_cube_003.use_mirror_vertex_groups = False
me_cube_003.update()
arm_armature = bpy.data.armatures.new('Armature')  # bones are not reproduced

# ---- objects
ob_armature = bpy.data.objects.new('Armature', arm_armature)
ob_cube_001 = bpy.data.objects.new('Cube.001', me_cube_000)
ob_cube = bpy.data.objects.new('Cube', me_cube_003)

# ---- transforms, parenting, visibility, modifiers, constraints
ob_armature.location = (0.0, 0.0, 0.0)
ob_armature.show_in_front = True
ob_armature.lineart.crease_threshold = 0.0
ob_cube_001.parent = ob_armature
ob_cube_001.location = (0.0, 0.0, 0.0)
ob_cube_001.lineart.crease_threshold = 0.0
_vg = ob_cube_001.vertex_groups.new(name='Hips')
_vg = ob_cube_001.vertex_groups.new(name='Spine')
_vg = ob_cube_001.vertex_groups.new(name='Chest')
_vg = ob_cube_001.vertex_groups.new(name='Neck')
for _i, _w in zip([5, 7, 9, 33, 35, 37, 59, 65], [0.01997, 0.05992, 0.04484, 0.01997, 0.05992, 0.04484, 0.07082, 0.006275]): _vg.add([_i], _w, 'REPLACE')
_vg = ob_cube_001.vertex_groups.new(name='Head')
for _i, _w in zip([0, 1, 2, 3, 4, 5, 6, 7, 8, 9, 10, 11, 12, 13, 14, 15, 16, 17, 18, 19, 20, 21, 22, 23, 24, 25, 26, 27, 28, 29, 30, 31, 32, 33, 34, 35, 36, 37, 38, 39, 40, 41, 42, 43, 44, 45, 46, 47, 48, 49, 50, 51, 52, 53, 54, 55, 56, 57, 58, 59, 60, 61, 62, 63, 64, 65], [0.9853, 0.9942, 0.9988, 0.9968, 0.9955, 0.9541, 0.9911, 0.9287, 0.9927, 0.9407, 0.9973, 0.9867, 0.9951, 0.9944, 0.9977, 0.9986, 0.99, 0.9871, 0.9802, 0.9656, 0.9936, 0.9703, 0.9969, 0.9924, 0.9735, 0.997, 0.9882, 0.9856, 0.9853, 0.9942, 0.9988, 0.9968, 0.9955, 0.9541, 0.9911, 0.9287, 0.9927, 0.9407, 0.9973, 0.9867, 0.9951, 0.9944, 0.9977, 0.9986, 0.99, 0.9871, 0.9802, 0.9656, 0.9936, 0.9703, 0.9969, 0.9924, 0.9735, 0.997, 0.9882, 0.9856, 0.9993, 0.9968, 0.9957, 0.9179, 0.984, 0.9919, 0.9979, 0.9993, 0.9901, 0.967]): _vg.add([_i], _w, 'REPLACE')
_vg = ob_cube_001.vertex_groups.new(name='Shoulder.L')
for _i, _w in zip([9], [0.0]): _vg.add([_i], _w, 'REPLACE')
_vg = ob_cube_001.vertex_groups.new(name='Upper Arm.L')
for _i, _w in zip([1, 4, 5, 6, 10, 13, 16, 17, 19, 20, 25, 26, 27], [0.0, 0.0, 0.0, 0.0, 0.0, 0.0, 0.0, 0.0, 0.0, 0.0, 0.0, 0.0, 0.0]): _vg.add([_i], _w, 'REPLACE')
_vg = ob_cube_001.vertex_groups.new(name='Lower Arm.L')
_vg = ob_cube_001.vertex_groups.new(name='Hand.L')
_vg = ob_cube_001.vertex_groups.new(name='Fingers01.L')
_vg = ob_cube_001.vertex_groups.new(name='Fingers02.L')
_vg = ob_cube_001.vertex_groups.new(name='Thumb01.L')
_vg = ob_cube_001.vertex_groups.new(name='Thumb02.L')
_vg = ob_cube_001.vertex_groups.new(name='Shoulder.R.001')
_vg = ob_cube_001.vertex_groups.new(name='Upper Arm.R.001')
_vg = ob_cube_001.vertex_groups.new(name='Lower Arm.R.001')
_vg = ob_cube_001.vertex_groups.new(name='Hand.R.001')
_vg = ob_cube_001.vertex_groups.new(name='Fingers01.R.001')
_vg = ob_cube_001.vertex_groups.new(name='Fingers02.R.001')
_vg = ob_cube_001.vertex_groups.new(name='Thumb01.R.001')
_vg = ob_cube_001.vertex_groups.new(name='Thumb02.R.001')
_vg = ob_cube_001.vertex_groups.new(name='Upper Leg.L')
_vg = ob_cube_001.vertex_groups.new(name='Lower Leg.L')
_vg = ob_cube_001.vertex_groups.new(name='Foot.L')
_vg = ob_cube_001.vertex_groups.new(name='Toes.L')
_vg = ob_cube_001.vertex_groups.new(name='Upper Leg.R.001')
_vg = ob_cube_001.vertex_groups.new(name='Lower Leg.R.001')
_vg = ob_cube_001.vertex_groups.new(name='Foot.R.001')
_vg = ob_cube_001.vertex_groups.new(name='Toes.R.001')
_vg = ob_cube_001.vertex_groups.new(name='Shoulder.R')
for _i, _w in zip([37], [0.0]): _vg.add([_i], _w, 'REPLACE')
_vg = ob_cube_001.vertex_groups.new(name='Upper Arm.R')
for _i, _w in zip([29, 32, 33, 34, 38, 41, 44, 45, 47, 48, 53, 54, 55], [0.0, 0.0, 0.0, 0.0, 0.0, 0.0, 0.0, 0.0, 0.0, 0.0, 0.0, 0.0, 0.0]): _vg.add([_i], _w, 'REPLACE')
_vg = ob_cube_001.vertex_groups.new(name='Lower Arm.R')
_vg = ob_cube_001.vertex_groups.new(name='Hand.R')
_vg = ob_cube_001.vertex_groups.new(name='Fingers01.R')
_vg = ob_cube_001.vertex_groups.new(name='Fingers02.R')
_vg = ob_cube_001.vertex_groups.new(name='Thumb01.R')
_vg = ob_cube_001.vertex_groups.new(name='Thumb02.R')
_vg = ob_cube_001.vertex_groups.new(name='Upper Leg.R')
_vg = ob_cube_001.vertex_groups.new(name='Lower Leg.R')
_vg = ob_cube_001.vertex_groups.new(name='Foot.R')
_vg = ob_cube_001.vertex_groups.new(name='Toes.R')
_m = ob_cube_001.modifiers.new('Armature', 'ARMATURE')
_m.object = ob_armature
_m = ob_cube_001.modifiers.new('Solidify', 'SOLIDIFY')
_m.thickness = -0.011
_m.nonmanifold_thickness_mode = 'FIXED'
_m.nonmanifold_merge_threshold = 0.0003
ob_cube.parent = ob_armature
ob_cube.location = (0.0, 0.0, 0.0)
ob_cube.lineart.crease_threshold = 0.0
_vg = ob_cube.vertex_groups.new(name='Hips')
for _i, _w in zip([0, 2, 3, 5, 7, 8, 10, 13, 22, 23, 24, 25, 26, 27, 28, 29, 41, 51, 52, 55, 57, 62, 63, 64, 65, 76, 78, 82, 86, 87, 88, 94, 155, 159, 166, 172, 177, 178, 179, 180, 186, 192, 193, 194, 196, 198, 323, 324, 326, 327, 329, 330, 338, 340, 344, 347, 350, 351, 352], [0.05059, 0.3342, 0.4558, 0.08829, 0.2593, 0.5649, 0.1107, 0.09383, 0.1424, 0.1204, 0.1029, 0.05818, 0.3683, 0.3993, 0.6932, 0.5961, 0.0, 0.3055, 0.07541, 0.3664, 0.1049, 0.04841, 0.1392, 0.5174, 0.3811, 0.4004, 0.06128, 0.7609, 0.1791, 0.1747, 0.3344, 0.0, 7.945e-05, 0.02895, 0.003788, 0.006873, 0.02895, 0.02895, 0.02895, 0.02895, 0.0002935, 0.02895, 0.005041, 0.02895, 0.02895, 0.02895, 0.03311, 0.01841, 0.0, 0.0, 0.0, 0.02895, 0.5951, 0.3858, 0.1161, 0.09747, 0.6239, 0.6754, 0.8514]): _vg.add([_i], _w, 'REPLACE')
_vg = ob_cube.vertex_groups.new(name='Spine')
for _i, _w in zip([0, 1, 2, 3, 4, 5, 10, 11, 12, 13, 14, 15, 23, 26, 27, 28, 29, 51, 52, 53, 54, 55, 57, 58, 59, 64, 65, 76, 78, 79, 80, 87, 88, 103, 104, 105, 106, 107, 108, 331, 332, 333, 334, 335, 336, 337, 338, 340, 342, 343, 344, 345, 346, 347, 350, 351, 353, 354, 372, 373], [0.7858, 0.6352, 0.1113, 0.232, 0.6532, 0.7723, 0.7876, 0.7289, 0.1851, 0.8235, 0.765, 0.1464, 0.05035, 0.5389, 0.4667, 0.1913, 0.1502, 0.02603, 0.7736, 0.6749, 0.1598, 0.07318, 0.7685, 0.6772, 0.1668, 0.2699, 0.3163, 0.1951, 0.7804, 0.6403, 0.08889, 0.03361, 0.5756, 0.0573, 0.03144, 0.02995, 0.01121, 0.0944, 0.05941, 0.2529, 0.2908, 0.2709, 0.2482, 0.2422, 0.1779, 0.2246, 0.03978, 0.02087, 0.1845, 0.73, 0.7928, 0.1644, 0.7698, 0.8276, 0.1268, 0.1759, 0.0596, 0.03515, 0.2905, 0.2872]): _vg.add([_i], _w, 'REPLACE')
_vg = ob_cube.vertex_groups.new(name='Chest')
for _i, _w in zip([0, 1, 4, 5, 6, 9, 10, 11, 12, 13, 14, 15, 17, 50, 52, 53, 54, 56, 57, 58, 59, 78, 79, 80, 101, 102, 103, 104, 105, 106, 107, 108, 114, 280, 281, 331, 332, 333, 334, 335, 336, 337, 339, 341, 342, 343, 344, 345, 346, 347, 348, 349, 353, 354, 370, 371, 372, 373], [0.0303, 0.1353, 0.1623, 0.0307, 0.08062, 0.09582, 0.01422, 0.1804, 0.6416, 0.001988, 0.1472, 0.5859, 0.04273, 0.01684, 0.02671, 0.1449, 0.303, 0.03967, 0.02595, 0.179, 0.468, 0.02687, 0.1346, 0.1031, 0.05464, 0.0195, 0.6038, 0.2979, 0.2167, 0.09787, 0.1678, 0.09155, 0.02671, 0.06825, 0.04762, 0.5686, 0.5745, 0.459, 0.3749, 0.2392, 0.2503, 0.3228, 0.5554, 0.6158, 0.6873, 0.1955, 0.009596, 0.6408, 0.1535, 1.744e-05, 0.0279, 0.08366, 0.7307, 0.5924, 0.1557, 0.2242, 0.6065, 0.5713]): _vg.add([_i], _w, 'REPLACE')
_vg = ob_cube.vertex_groups.new(name='Neck')
for _i, _w in zip([6, 9, 16, 17, 81, 83, 104, 241, 244, 248, 250, 252, 253, 256, 257, 259, 264, 271, 273, 276, 280, 281, 282, 339, 341, 348, 349, 353, 354, 357, 360, 362, 364, 367, 369, 370, 371], [0.04696, 0.05297, 0.6229, 0.4865, 0.009048, 0.4838, 0.01216, 0.05762, 0.1665, 0.01997, 0.05992, 0.04484, 0.08353, 0.03224, 0.1528, 0.02885, 0.1132, 0.01112, 0.08688, 0.05852, 0.1764, 0.2361, 0.1566, 0.2412, 0.1898, 0.7441, 0.5633, 0.04702, 0.06976, 0.06698, 0.07082, 0.2304, 0.03799, 0.1506, 0.006275, 0.6895, 0.563]): _vg.add([_i], _w, 'REPLACE')
_vg = ob_cube.vertex_groups.new(name='Head')
for _i, _w in zip([16, 17, 83, 239, 240, 241, 242, 243, 244, 245, 246, 247, 248, 249, 250, 251, 252, 253, 254, 255, 256, 257, 258, 259, 260, 261, 262, 263, 264, 265, 266, 267, 268, 269, 270, 271, 272, 273, 274, 275, 276, 277, 278, 279, 280, 281, 282, 341, 348, 349, 355, 356, 357, 358, 359, 360, 361, 362, 363, 364, 365, 366, 367, 368, 369, 370, 371], [0.2296, 0.2074, 0.2144, 0.9853, 0.9942, 0.9163, 0.9988, 0.9968, 0.7724, 0.9756, 0.9955, 0.9702, 0.9541, 0.9911, 0.9287, 0.9927, 0.9407, 0.8873, 0.9973, 0.9733, 0.9412, 0.8133, 0.9867, 0.9431, 0.9951, 0.9944, 0.9977, 0.9986, 0.8259, 0.99, 0.9871, 0.9802, 0.9656, 0.9936, 0.9703, 0.9559, 0.9969, 0.8899, 0.9924, 0.9735, 0.9157, 0.997, 0.9882, 0.9856, 0.06676, 0.05487, 0.06019, 0.0227, 0.1813, 0.2788, 0.9993, 0.9968, 0.9073, 0.9756, 0.9957, 0.9179, 0.984, 0.7399, 0.9919, 0.9383, 0.9979, 0.9993, 0.8004, 0.9901, 0.967, 0.02671, 0.1012]): _vg.add([_i], _w, 'REPLACE')
_vg = ob_cube.vertex_groups.new(name='Shoulder.L')
for _i, _w in zip([0, 1, 4, 6, 9, 11, 12, 13, 14, 15, 16, 17, 50, 52, 53, 54, 56, 58, 59, 77, 78, 79, 80, 81, 83, 100, 101, 102, 103, 104, 105, 106, 107, 108, 109, 110, 111, 112, 113, 114, 115, 116, 117, 118, 241, 244, 247, 252, 253, 256, 257, 259, 264, 271, 273, 276, 280, 281, 282, 331, 332, 333, 334, 335, 336, 337, 339, 341, 342, 343, 345, 346, 348, 349, 353, 354, 357, 362, 364, 367, 370, 371, 372, 373], [0.0, 0.0, 0.0, 0.6891, 0.6627, 0.0, 0.0, 0.0, 0.0, 0.0446, 0.0, 0.0, 0.9061, 0.0, 0.0, 0.1132, 0.8661, 0.0, 0.0, 0.8666, 0.0, 0.0, 0.1359, 0.7318, 0.02068, 0.9576, 0.4109, 0.6912, 0.0371, 0.5915, 0.5229, 0.7666, 0.2525, 0.3702, 0.7844, 0.8548, 0.0, 0.0, 0.0, 0.0, 0.0, 0.125, 0.0, 0.0, 0.0, 0.0, 0.006003, 0.0, 0.0, 0.0, 0.0, 0.0, 0.0, 0.0, 0.0, 0.0, 0.3905, 0.393, 0.3021, 0.0, 0.0, 0.0, 0.0, 0.1843, 0.1858, 0.0, 0.0, 0.0, 0.0, 0.0, 0.0, 0.0, 0.0, 0.0, 0.0, 0.0, 0.0, 0.0, 0.0, 0.0, 0.0, 0.0, 0.0, 0.0]): _vg.add([_i], _w, 'REPLACE')
_vg = ob_cube.vertex_groups.new(name='Upper Arm.L')
for _i, _w in zip([0, 1, 4, 5, 6, 9, 10, 11, 12, 13, 14, 15, 27, 50, 52, 53, 54, 56, 57, 58, 59, 64, 65, 77, 78, 79, 80, 81, 83, 100, 101, 102, 103, 104, 105, 106, 107, 108, 109, 110, 111, 112, 113, 114, 115, 116, 117, 118, 120, 121, 122, 123, 124, 125, 126, 127, 137, 138, 143, 144, 145, 146, 147, 148, 149, 150, 240, 241, 244, 245, 246, 247, 248, 249, 253, 254, 255, 256, 259, 261, 264, 265, 266, 268, 269, 271, 276, 277, 278, 279, 280, 281, 282, 283, 284, 285, 286, 287, 288, 289, 290, 292, 293, 295, 296, 331, 332, 333, 334, 335, 336, 337, 339, 341, 342, 343, 344, 345, 346, 353, 354, 358, 372, 373], [0.0, 0.0, 0.0, 0.0, 0.0, 0.0, 0.0, 0.0, 0.0, 0.0, 0.0, 0.0, 0.0, 0.1862, 0.0, 0.0, 0.0, 0.08022, 0.0, 0.0, 0.08857, 0.0, 0.0, 0.4516, 0.0, 0.0, 0.7422, 0.003158, 0.0, 0.204, 0.4796, 0.8034, 0.0, 0.0001778, 0.1421, 0.1918, 0.2936, 0.8107, 0.4736, 0.3527, 0.8804, 0.854, 0.9511, 0.8884, 0.901, 1.0, 0.9593, 0.8211, 0.1399, 0.09233, 0.1037, 0.005102, 0.1417, 0.1898, 0.1734, 0.2158, 0.0, 0.0, 0.9861, 0.9897, 0.9765, 0.9844, 0.989, 0.9878, 0.9892, 0.9878, 0.0, 0.0, 0.0, 0.0, 0.0, 0.0, 0.0, 0.0, 0.0, 0.0, 0.0, 0.0, 0.0, 0.0, 0.0, 0.0, 0.0, 0.0, 0.0, 0.0, 0.0, 0.0, 0.0, 0.0, 0.0, 0.0, 0.0, 0.9052, 0.8413, 0.9082, 0.928, 0.8855, 0.8579, 0.8528, 0.8789, 0.0, 0.0, 0.002196, 0.02847, 0.0, 0.0, 0.0, 0.0, 0.1811, 0.2015, 0.0727, 0.0, 0.0, 0.0, 0.0, 0.0, 0.0, 0.0, 0.0, 0.0, 0.0, 0.0, 0.0]): _vg.add([_i], _w, 'REPLACE')
_vg = ob_cube.vertex_groups.new(name='Lower Arm.L')
for _i, _w in zip([120, 121, 122, 123, 124, 125, 126, 127, 128, 136, 137, 138, 139, 140, 141, 142, 283, 284, 285, 286, 287, 288, 289, 290, 291, 292, 293, 294, 295, 296, 297, 298], [0.8599, 0.8456, 0.8392, 0.7944, 0.8581, 0.81, 0.8265, 0.7841, 0.9639, 0.9732, 0.9806, 0.9812, 0.9968, 0.9746, 0.9805, 0.9872, 0.09457, 0.1588, 0.09144, 0.07138, 0.1144, 0.141, 0.1471, 0.121, 0.9773, 0.9734, 0.9797, 0.9758, 0.9726, 0.9608, 0.977, 0.9763]): _vg.add([_i], _w, 'REPLACE')
_vg = ob_cube.vertex_groups.new(name='Hand.L')
for _i, _w in zip([119, 128, 129, 130, 131, 132, 133, 134, 135, 152, 154, 156, 158, 159, 160, 161, 162, 167, 168, 169, 170, 171, 172, 173, 174, 180, 181, 182, 183, 184, 187, 188], [0.9734, 0.01272, 0.9327, 0.8442, 0.867, 0.9737, 0.9665, 0.9433, 0.9813, 0.1623, 0.9584, 0.7737, 0.9734, 0.0593, 0.1376, 0.1288, 0.1051, 0.06346, 0.8614, 0.8723, 0.4207, 0.9313, 0.1375, 0.7769, 0.9274, 0.00897, 0.09306, 0.03771, 0.9386, 0.9783, 0.9217, 0.2744]): _vg.add([_i], _w, 'REPLACE')
_vg = ob_cube.vertex_groups.new(name='Fingers01.L')
for _i, _w in zip([151, 153, 155, 156, 157, 159, 160, 161, 162, 163, 164, 165, 166, 167, 168, 169, 170, 171, 172, 173, 174, 175, 176, 177, 178, 179, 180, 181, 182, 185, 186, 189, 190], [0.1988, 0.3189, 0.2229, 0.03492, 0.3638, 0.6888, 0.8314, 0.8526, 0.7427, 0.76, 0.8158, 0.5224, 0.3225, 0.005739, 0.1272, 0.1207, 0.2084, 0.02395, 0.04367, 0.1331, 0.06282, 0.8665, 0.9456, 0.498, 0.1866, 0.9806, 0.7575, 0.8611, 0.9499, 0.04692, 0.04602, 0.02075, 0.01806]): _vg.add([_i], _w, 'REPLACE')
_vg = ob_cube.vertex_groups.new(name='Fingers02.L')
for _i, _w in zip([151, 153, 155, 157, 159, 160, 162, 163, 164, 165, 166, 175, 176, 177, 178, 180, 185, 186, 189, 190], [0.7798, 0.6761, 0.7547, 0.6296, 0.1106, 0.00955, 0.07659, 0.226, 0.1678, 0.4159, 0.6356, 0.1139, 0.04594, 0.5012, 0.7972, 0.1084, 0.9509, 0.9493, 0.962, 0.9654]): _vg.add([_i], _w, 'REPLACE')
_vg = ob_cube.vertex_groups.new(name='Thumb01.L')
for _i, _w in zip([129, 130, 131, 134, 152, 156, 159, 162, 165, 166, 167, 170, 171, 172, 173, 180, 183, 187, 188, 198], [0.02841, 0.1329, 0.1094, 0.02411, 0.8225, 0.1674, 0.1299, 0.06875, 0.02147, 0.0004879, 0.8423, 0.3215, 0.004648, 0.7153, 0.07584, 0.09287, 0.01879, 0.06615, 0.6984, 0.01022]): _vg.add([_i], _w, 'REPLACE')
_vg = ob_cube.vertex_groups.new(name='Thumb02.L')
for _i, _w in zip([167, 170, 172, 191, 192, 193, 194, 195, 196, 197, 198], [0.0618, 0.006819, 0.09195, 0.9998, 0.986, 0.9991, 0.9687, 0.9996, 0.985, 0.9981, 0.9638]): _vg.add([_i], _w, 'REPLACE')
_vg = ob_cube.vertex_groups.new(name='Shoulder.R.001')
_vg = ob_cube.vertex_groups.new(name='Upper Arm.R.001')
_vg = ob_cube.vertex_groups.new(name='Lower Arm.R.001')
_vg = ob_cube.vertex_groups.new(name='Hand.R.001')
_vg = ob_cube.vertex_groups.new(name='Fingers01.R.001')
_vg = ob_cube.vertex_groups.new(name='Fingers02.R.001')
_vg = ob_cube.vertex_groups.new(name='Thumb01.R.001')
_vg = ob_cube.vertex_groups.new(name='Thumb02.R.001')
_vg = ob_cube.vertex_groups.new(name='Upper Leg.L')
for _i, _w in zip([0, 2, 3, 5, 7, 8, 10, 13, 22, 23, 24, 25, 26, 27, 28, 29, 30, 31, 32, 33, 34, 35, 36, 37, 38, 39, 40, 41, 42, 44, 45, 46, 47, 48, 49, 51, 52, 55, 57, 62, 63, 64, 65, 66, 67, 68, 69, 70, 71, 72, 74, 75, 76, 78, 82, 86, 87, 88, 89, 90, 91, 92, 93, 94, 96, 97, 98, 126, 138, 140, 151, 155, 165, 175, 186, 293, 294, 295, 299, 300, 301, 302, 303, 304, 305, 306, 309, 310, 311, 315, 316, 317, 318, 319, 320, 321, 322, 323, 324, 325, 326, 327, 328, 329, 330, 338, 340, 344, 347, 350, 351, 352], [0.0, 0.3008, 0.2592, 0.0, 0.2767, 0.1824, 0.0, 0.0, 0.9477, 0.8855, 0.931, 0.7917, 0.1546, 0.0, 0.0, 0.0, 0.9478, 0.9693, 0.9419, 0.9116, 0.2245, 0.2805, 0.2876, 0.2571, 0.9901, 0.9973, 0.9958, 0.9847, 0.0, 0.0, 0.0, 0.6862, 0.7602, 0.8221, 0.702, 0.3921, 0.0, 0.298, 0.0, 0.8898, 0.9587, 0.0, 0.1106, 0.9105, 0.9635, 0.3205, 0.2064, 0.9979, 0.9856, 0.0, 0.7829, 0.659, 0.2648, 0.0, 0.1974, 0.8213, 0.9203, 0.04771, 0.9579, 0.9214, 0.231, 0.2698, 0.9942, 0.9904, 0.0, 0.7144, 0.7945, 0.0, 0.0, 0.0, 0.0, 0.0, 0.0, 0.0, 0.0, 0.0, 0.0, 0.0, 0.02895, 0.05789, 0.05777, 0.05789, 0.05789, 0.05789, 0.02895, 0.007205, 0.01495, 0.000844, 0.004421, 0.9946, 0.9963, 0.9916, 0.9895, 0.9964, 0.9877, 0.991, 0.9942, 0.9681, 0.991, 0.9978, 0.9473, 0.9526, 0.9925, 0.9634, 0.9822, 0.008727, 0.1471, 0.0, 0.0, 0.0, 0.0, 0.03654]): _vg.add([_i], _w, 'REPLACE')
_vg = ob_cube.vertex_groups.new(name='Lower Leg.L')
for _i, _w in zip([18, 19, 20, 21, 30, 31, 32, 33, 34, 35, 36, 37, 42, 43, 44, 45, 46, 47, 48, 49, 60, 61, 66, 67, 68, 69, 72, 73, 74, 75, 84, 85, 89, 90, 91, 92, 95, 96, 97, 98, 99, 201, 202, 205, 206, 208, 210, 211, 212, 213, 214, 215, 216, 221, 223, 227, 228, 230, 299, 300, 301, 302, 303, 304, 305, 306, 307, 308, 309, 310, 311, 312, 313, 314], [0.854, 1.0, 0.8077, 0.9497, 0.1319, 0.135, 0.151, 0.2066, 0.838, 0.9079, 0.7985, 0.7717, 0.9985, 0.9995, 0.9969, 0.9937, 0.3173, 0.24, 0.1779, 0.3108, 0.3343, 0.9442, 0.2346, 0.1363, 0.7617, 0.8792, 0.994, 0.9988, 0.2293, 0.4338, 0.9797, 0.9783, 0.1562, 0.1849, 0.8695, 0.7842, 0.999, 0.9961, 0.2876, 0.2061, 0.122, 0.0962, 0.2042, 0.0939, 0.2008, 0.0493, 0.04662, 0.1511, 0.05632, 0.05324, 0.1602, 0.09381, 0.1958, 0.04023, 0.117, 0.07368, 0.06975, 0.1257, 0.9666, 0.987, 0.9962, 0.9787, 0.9933, 0.9662, 0.9746, 0.9909, 1.0, 1.0, 0.9979, 0.9984, 0.9973, 1.0, 0.9971, 0.9986]): _vg.add([_i], _w, 'REPLACE')
_vg = ob_cube.vertex_groups.new(name='Foot.L')
for _i, _w in zip([18, 19, 20, 21, 60, 61, 84, 85, 99, 200, 201, 202, 203, 204, 205, 206, 207, 208, 209, 210, 211, 212, 213, 214, 215, 216, 219, 220, 221, 223, 224, 225, 226, 227, 228, 230, 231, 232, 233, 234, 235, 237, 238], [0.1639, 0.03681, 0.2024, 0.04906, 0.6685, 0.055, 0.06357, 0.07656, 0.86, 0.008579, 0.8812, 0.7843, 0.03778, 0.05692, 0.8802, 0.7866, 0.8399, 0.905, 0.8294, 0.9011, 0.8324, 0.8958, 0.9041, 0.8214, 0.8845, 0.7927, 0.9785, 0.8821, 0.9138, 0.8618, 0.04437, 0.8325, 0.8424, 0.8831, 0.8927, 0.8573, 0.1021, 0.1544, 0.1315, 0.1394, 0.0364, 0.09988, 0.1392]): _vg.add([_i], _w, 'REPLACE')
_vg = ob_cube.vertex_groups.new(name='Toes.L')
for _i, _w in zip([199, 200, 203, 204, 205, 207, 208, 209, 210, 212, 213, 217, 218, 220, 221, 222, 224, 225, 226, 227, 228, 229, 231, 232, 233, 234, 235, 236, 237, 238], [0.978, 0.9697, 0.955, 0.9414, 0.001699, 0.1456, 0.04068, 0.1556, 0.05062, 0.04569, 0.03534, 0.9973, 0.9974, 0.1105, 0.03225, 0.9779, 0.9515, 0.1486, 0.1376, 0.03637, 0.02507, 0.9987, 0.8962, 0.8406, 0.8628, 0.8575, 0.956, 0.9761, 0.8983, 0.8572]): _vg.add([_i], _w, 'REPLACE')
_vg = ob_cube.vertex_groups.new(name='Upper Leg.R.001')
_vg = ob_cube.vertex_groups.new(name='Lower Leg.R.001')
_vg = ob_cube.vertex_groups.new(name='Foot.R.001')
_vg = ob_cube.vertex_groups.new(name='Toes.R.001')
_vg = ob_cube.vertex_groups.new(name='Shoulder.R')
_vg = ob_cube.vertex_groups.new(name='Upper Arm.R')
_vg = ob_cube.vertex_groups.new(name='Lower Arm.R')
_vg = ob_cube.vertex_groups.new(name='Hand.R')
_vg = ob_cube.vertex_groups.new(name='Fingers01.R')
_vg = ob_cube.vertex_groups.new(name='Fingers02.R')
_vg = ob_cube.vertex_groups.new(name='Thumb01.R')
_vg = ob_cube.vertex_groups.new(name='Thumb02.R')
_vg = ob_cube.vertex_groups.new(name='Upper Leg.R')
_vg = ob_cube.vertex_groups.new(name='Lower Leg.R')
_vg = ob_cube.vertex_groups.new(name='Foot.R')
_vg = ob_cube.vertex_groups.new(name='Toes.R')
_m = ob_cube.modifiers.new('Mirror', 'MIRROR')
_m.use_clip = True
_m = ob_cube.modifiers.new('Armature', 'ARMATURE')
_m.object = ob_armature

# ---- collection membership
col_collection_1.objects.link(ob_armature)
col_collection_1.objects.link(ob_cube_001)
col_collection_1.objects.link(ob_cube)

# ---- scene / render settings (as saved in the file)
scene.frame_start = 1; scene.frame_end = 99; scene.frame_set(26)
scene.render.engine = 'CYCLES'
scene.render.resolution_percentage = 50
scene.render.fps = 30
scene.render.dither_intensity = 0.0
scene.cycles.use_denoising = False
scene.cycles.samples = 128
scene.cycles.sampling_pattern = 'TABULATED_SOBOL'
scene.cycles.use_adaptive_sampling = False
scene.cycles.use_light_tree = False
scene.cycles.blur_glossy = 0.0
scene.cycles.sample_clamp_indirect = 0.0
scene.view_settings.view_transform = 'Standard'
bpy.context.view_layer.update()

# ---- added for rendering (the .blend has no active camera and no usable light): camera, sun
cam_auto = bpy.data.cameras.new('AutoCamera')
cam_auto.lens = 50.0
cam_auto.sensor_width = 36.0
cam_auto.clip_end = 1000.0
ob_auto_camera = bpy.data.objects.new('AutoCamera', cam_auto)
scene.collection.objects.link(ob_auto_camera)
ob_auto_camera.location = (1.377, -1.84538, 1.93769)
ob_auto_camera.rotation_euler = (1.09748, -7.21219e-08, 0.694738)
scene.camera = ob_auto_camera
light_auto_sun = bpy.data.lights.new('AutoSun', 'SUN')
light_auto_sun.energy = 3.0
light_auto_sun.angle = 0.0523599
ob_auto_sun = bpy.data.objects.new('AutoSun', light_auto_sun)
scene.collection.objects.link(ob_auto_sun)
ob_auto_sun.rotation_euler = (0.872665, 0.174533, 0.523599)
bpy.context.view_layer.update()
